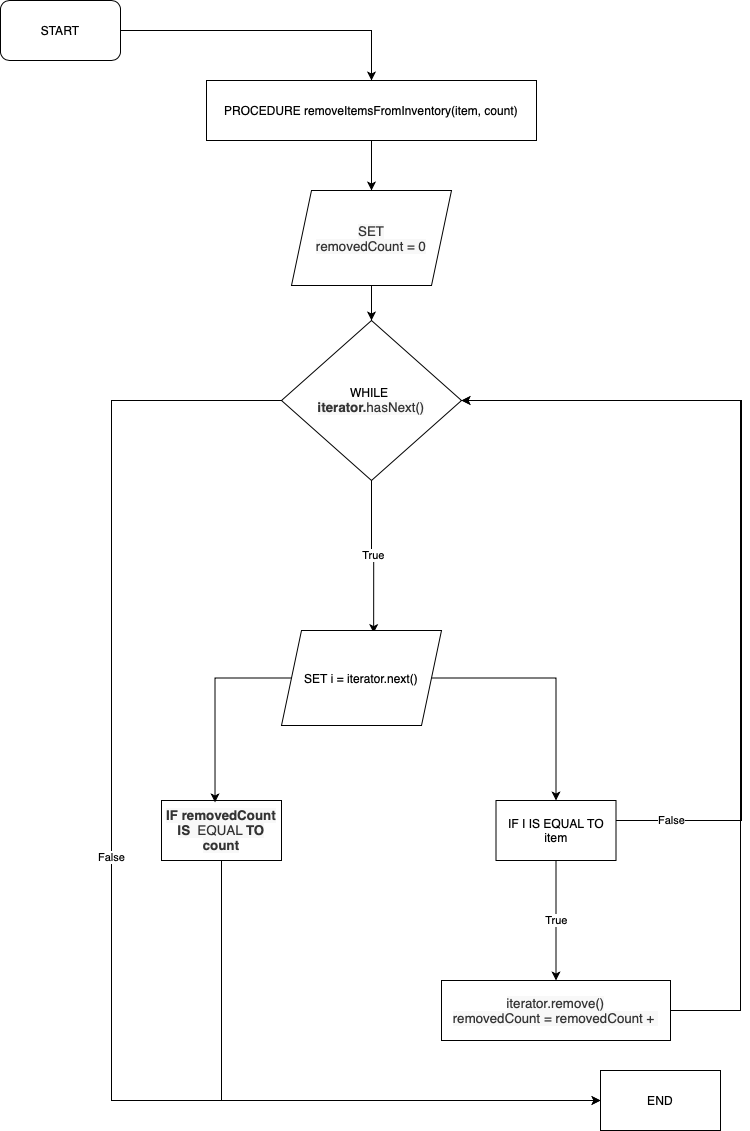

The diagram above was exported from draw.io. Its source (the exported page's mxGraphModel, read from the mxfile embedded in the PNG):
<mxGraphModel dx="1590" dy="1078" grid="1" gridSize="10" guides="1" tooltips="1" connect="1" arrows="1" fold="1" page="1" pageScale="1" pageWidth="827" pageHeight="1169" math="0" shadow="0">
  <root>
    <mxCell id="WIyWlLk6GJQsqaUBKTNV-0" />
    <mxCell id="WIyWlLk6GJQsqaUBKTNV-1" parent="WIyWlLk6GJQsqaUBKTNV-0" />
    <mxCell id="_bhNPL3cZG9DCxT1be0a-28" style="edgeStyle=orthogonalEdgeStyle;rounded=0;orthogonalLoop=1;jettySize=auto;html=1;" edge="1" parent="WIyWlLk6GJQsqaUBKTNV-1" source="_bhNPL3cZG9DCxT1be0a-1" target="_bhNPL3cZG9DCxT1be0a-27">
      <mxGeometry relative="1" as="geometry" />
    </mxCell>
    <mxCell id="_bhNPL3cZG9DCxT1be0a-1" value="PROCEDURE removeItemsFromInventory(item, count)" style="rounded=0;whiteSpace=wrap;html=1;" vertex="1" parent="WIyWlLk6GJQsqaUBKTNV-1">
      <mxGeometry x="226" y="110" width="330" height="60" as="geometry" />
    </mxCell>
    <mxCell id="_bhNPL3cZG9DCxT1be0a-5" style="edgeStyle=orthogonalEdgeStyle;rounded=0;orthogonalLoop=1;jettySize=auto;html=1;" edge="1" parent="WIyWlLk6GJQsqaUBKTNV-1" source="_bhNPL3cZG9DCxT1be0a-3" target="_bhNPL3cZG9DCxT1be0a-1">
      <mxGeometry relative="1" as="geometry" />
    </mxCell>
    <mxCell id="_bhNPL3cZG9DCxT1be0a-3" value="START" style="rounded=1;whiteSpace=wrap;html=1;" vertex="1" parent="WIyWlLk6GJQsqaUBKTNV-1">
      <mxGeometry x="20" y="30" width="120" height="60" as="geometry" />
    </mxCell>
    <mxCell id="_bhNPL3cZG9DCxT1be0a-11" value="True" style="edgeStyle=orthogonalEdgeStyle;rounded=0;orthogonalLoop=1;jettySize=auto;html=1;entryX=0.576;entryY=0.027;entryDx=0;entryDy=0;entryPerimeter=0;exitX=0.5;exitY=1;exitDx=0;exitDy=0;" edge="1" parent="WIyWlLk6GJQsqaUBKTNV-1" source="_bhNPL3cZG9DCxT1be0a-7" target="_bhNPL3cZG9DCxT1be0a-15">
      <mxGeometry relative="1" as="geometry">
        <mxPoint x="391" y="510" as="sourcePoint" />
        <mxPoint x="391" y="640" as="targetPoint" />
      </mxGeometry>
    </mxCell>
    <mxCell id="_bhNPL3cZG9DCxT1be0a-13" style="edgeStyle=orthogonalEdgeStyle;rounded=0;orthogonalLoop=1;jettySize=auto;html=1;entryX=0;entryY=0.5;entryDx=0;entryDy=0;exitX=0;exitY=0.5;exitDx=0;exitDy=0;" edge="1" parent="WIyWlLk6GJQsqaUBKTNV-1" target="_bhNPL3cZG9DCxT1be0a-10">
      <mxGeometry relative="1" as="geometry">
        <mxPoint x="581" y="1150" as="targetPoint" />
        <mxPoint x="301" y="430" as="sourcePoint" />
        <Array as="points">
          <mxPoint x="131" y="430" />
          <mxPoint x="131" y="1130" />
        </Array>
      </mxGeometry>
    </mxCell>
    <mxCell id="_bhNPL3cZG9DCxT1be0a-14" value="False" style="edgeLabel;html=1;align=center;verticalAlign=middle;resizable=0;points=[];" vertex="1" connectable="0" parent="_bhNPL3cZG9DCxT1be0a-13">
      <mxGeometry x="-0.0794" y="-1" relative="1" as="geometry">
        <mxPoint as="offset" />
      </mxGeometry>
    </mxCell>
    <mxCell id="_bhNPL3cZG9DCxT1be0a-7" value="WHILE&amp;nbsp;&lt;br&gt;&lt;span style=&quot;font-size: 10pt; font-family: Consolas, sans-serif; color: rgb(51, 51, 51); background-color: rgb(248, 248, 248); font-weight: 700; font-variant-ligatures: normal; font-variant-alternates: normal; font-variant-numeric: normal; font-variant-east-asian: normal; font-variant-position: normal; vertical-align: baseline;&quot;&gt;iterator.&lt;/span&gt;&lt;span style=&quot;font-size: 10pt; font-family: Consolas, sans-serif; color: rgb(51, 51, 51); background-color: rgb(248, 248, 248); font-variant-ligatures: normal; font-variant-alternates: normal; font-variant-numeric: normal; font-variant-east-asian: normal; font-variant-position: normal; vertical-align: baseline;&quot;&gt;hasNext()&lt;/span&gt;&lt;span style=&quot;text-align: start;&quot; id=&quot;docs-internal-guid-ad544004-7fff-17ff-0009-51259672f367&quot;&gt;&lt;/span&gt;" style="rhombus;whiteSpace=wrap;html=1;" vertex="1" parent="WIyWlLk6GJQsqaUBKTNV-1">
      <mxGeometry x="301" y="350" width="180" height="160" as="geometry" />
    </mxCell>
    <mxCell id="_bhNPL3cZG9DCxT1be0a-10" value="END" style="rounded=0;whiteSpace=wrap;html=1;" vertex="1" parent="WIyWlLk6GJQsqaUBKTNV-1">
      <mxGeometry x="620" y="1100" width="120" height="60" as="geometry" />
    </mxCell>
    <mxCell id="_bhNPL3cZG9DCxT1be0a-18" style="edgeStyle=orthogonalEdgeStyle;rounded=0;orthogonalLoop=1;jettySize=auto;html=1;entryX=0.5;entryY=0;entryDx=0;entryDy=0;" edge="1" parent="WIyWlLk6GJQsqaUBKTNV-1" source="_bhNPL3cZG9DCxT1be0a-15" target="_bhNPL3cZG9DCxT1be0a-17">
      <mxGeometry relative="1" as="geometry" />
    </mxCell>
    <mxCell id="_bhNPL3cZG9DCxT1be0a-15" value="SET i = iterator.next()" style="shape=parallelogram;perimeter=parallelogramPerimeter;whiteSpace=wrap;html=1;fixedSize=1;" vertex="1" parent="WIyWlLk6GJQsqaUBKTNV-1">
      <mxGeometry x="301" y="660" width="160" height="95" as="geometry" />
    </mxCell>
    <mxCell id="_bhNPL3cZG9DCxT1be0a-24" style="edgeStyle=orthogonalEdgeStyle;rounded=0;orthogonalLoop=1;jettySize=auto;html=1;" edge="1" parent="WIyWlLk6GJQsqaUBKTNV-1" source="_bhNPL3cZG9DCxT1be0a-17" target="_bhNPL3cZG9DCxT1be0a-7">
      <mxGeometry relative="1" as="geometry">
        <mxPoint x="481" y="430" as="targetPoint" />
        <Array as="points">
          <mxPoint x="761" y="850" />
          <mxPoint x="761" y="430" />
        </Array>
      </mxGeometry>
    </mxCell>
    <mxCell id="_bhNPL3cZG9DCxT1be0a-25" value="False" style="edgeLabel;html=1;align=center;verticalAlign=middle;resizable=0;points=[];" vertex="1" connectable="0" parent="_bhNPL3cZG9DCxT1be0a-24">
      <mxGeometry x="-0.0556" y="-2" relative="1" as="geometry">
        <mxPoint x="-73" y="264" as="offset" />
      </mxGeometry>
    </mxCell>
    <mxCell id="_bhNPL3cZG9DCxT1be0a-26" value="True" style="edgeStyle=orthogonalEdgeStyle;rounded=0;orthogonalLoop=1;jettySize=auto;html=1;entryX=0.5;entryY=0;entryDx=0;entryDy=0;" edge="1" parent="WIyWlLk6GJQsqaUBKTNV-1" source="_bhNPL3cZG9DCxT1be0a-17" target="_bhNPL3cZG9DCxT1be0a-21">
      <mxGeometry relative="1" as="geometry" />
    </mxCell>
    <mxCell id="_bhNPL3cZG9DCxT1be0a-17" value="IF I IS EQUAL TO item" style="rounded=0;whiteSpace=wrap;html=1;" vertex="1" parent="WIyWlLk6GJQsqaUBKTNV-1">
      <mxGeometry x="515.5" y="830" width="120" height="60" as="geometry" />
    </mxCell>
    <mxCell id="_bhNPL3cZG9DCxT1be0a-36" style="edgeStyle=orthogonalEdgeStyle;rounded=0;orthogonalLoop=1;jettySize=auto;html=1;entryX=1;entryY=0.5;entryDx=0;entryDy=0;" edge="1" parent="WIyWlLk6GJQsqaUBKTNV-1" source="_bhNPL3cZG9DCxT1be0a-21" target="_bhNPL3cZG9DCxT1be0a-7">
      <mxGeometry relative="1" as="geometry">
        <Array as="points">
          <mxPoint x="760" y="1040" />
          <mxPoint x="760" y="430" />
        </Array>
      </mxGeometry>
    </mxCell>
    <mxCell id="_bhNPL3cZG9DCxT1be0a-21" value="&lt;span style=&quot;font-size: 10pt; font-family: Consolas, sans-serif; color: rgb(51, 51, 51); background-color: rgb(248, 248, 248); font-variant-ligatures: normal; font-variant-alternates: normal; font-variant-numeric: normal; font-variant-east-asian: normal; font-variant-position: normal; vertical-align: baseline;&quot;&gt;iterator.remove()&lt;br&gt;&lt;span style=&quot;font-size: 10pt; color: rgb(51, 51, 51); font-variant-ligatures: normal; font-variant-alternates: normal; font-variant-numeric: normal; font-variant-east-asian: normal; font-variant-position: normal; vertical-align: baseline;&quot;&gt;removedCount = removedCount +&amp;nbsp;&lt;/span&gt;&lt;span style=&quot;text-align: start; caret-color: rgb(0, 0, 0); color: rgb(0, 0, 0);&quot; id=&quot;docs-internal-guid-1581cce6-7fff-48c5-a9d8-7494afa573af&quot;&gt;&lt;/span&gt;&lt;br&gt;&lt;/span&gt;&lt;span style=&quot;text-align: start;&quot; id=&quot;docs-internal-guid-cf5d6403-7fff-0243-f4d6-998aba576427&quot;&gt;&lt;/span&gt;" style="rounded=0;whiteSpace=wrap;html=1;" vertex="1" parent="WIyWlLk6GJQsqaUBKTNV-1">
      <mxGeometry x="461" y="1010" width="229" height="60" as="geometry" />
    </mxCell>
    <mxCell id="_bhNPL3cZG9DCxT1be0a-29" style="edgeStyle=orthogonalEdgeStyle;rounded=0;orthogonalLoop=1;jettySize=auto;html=1;entryX=0.5;entryY=0;entryDx=0;entryDy=0;" edge="1" parent="WIyWlLk6GJQsqaUBKTNV-1" source="_bhNPL3cZG9DCxT1be0a-27" target="_bhNPL3cZG9DCxT1be0a-7">
      <mxGeometry relative="1" as="geometry" />
    </mxCell>
    <mxCell id="_bhNPL3cZG9DCxT1be0a-27" value="&lt;span style=&quot;font-size: 10pt; font-family: Consolas, sans-serif; color: rgb(51, 51, 51); background-color: rgb(248, 248, 248); font-variant-ligatures: normal; font-variant-alternates: normal; font-variant-numeric: normal; font-variant-east-asian: normal; font-variant-position: normal; vertical-align: baseline;&quot;&gt;SET &lt;br&gt;removedCount = 0&lt;/span&gt;&lt;span style=&quot;text-align: start;&quot; id=&quot;docs-internal-guid-cc9a261c-7fff-53ea-6891-cf21c89aae8c&quot;&gt;&lt;/span&gt;" style="shape=parallelogram;perimeter=parallelogramPerimeter;whiteSpace=wrap;html=1;fixedSize=1;" vertex="1" parent="WIyWlLk6GJQsqaUBKTNV-1">
      <mxGeometry x="311" y="220" width="160" height="95" as="geometry" />
    </mxCell>
    <mxCell id="_bhNPL3cZG9DCxT1be0a-37" style="edgeStyle=orthogonalEdgeStyle;rounded=0;orthogonalLoop=1;jettySize=auto;html=1;entryX=0;entryY=0.5;entryDx=0;entryDy=0;" edge="1" parent="WIyWlLk6GJQsqaUBKTNV-1" source="_bhNPL3cZG9DCxT1be0a-33" target="_bhNPL3cZG9DCxT1be0a-10">
      <mxGeometry relative="1" as="geometry">
        <Array as="points">
          <mxPoint x="241" y="1130" />
        </Array>
      </mxGeometry>
    </mxCell>
    <mxCell id="_bhNPL3cZG9DCxT1be0a-33" value="&lt;span style=&quot;font-size: 10pt; font-family: Consolas, sans-serif; color: rgb(51, 51, 51); background-color: rgb(248, 248, 248); font-weight: 700; font-variant-ligatures: normal; font-variant-alternates: normal; font-variant-numeric: normal; font-variant-east-asian: normal; font-variant-position: normal; vertical-align: baseline;&quot;&gt;IF&amp;nbsp;removedCount&lt;br&gt;IS &lt;/span&gt;&lt;span style=&quot;font-size: 10pt; font-family: Consolas, sans-serif; color: rgb(51, 51, 51); background-color: rgb(248, 248, 248); font-variant-ligatures: normal; font-variant-alternates: normal; font-variant-numeric: normal; font-variant-east-asian: normal; font-variant-position: normal; vertical-align: baseline;&quot;&gt;&amp;nbsp;EQUAL &lt;b&gt;TO count&lt;/b&gt;&lt;/span&gt;&lt;span style=&quot;text-align: start;&quot; id=&quot;docs-internal-guid-2a33fce4-7fff-7451-fad7-630a23358b8d&quot;&gt;&lt;/span&gt;" style="rounded=0;whiteSpace=wrap;html=1;" vertex="1" parent="WIyWlLk6GJQsqaUBKTNV-1">
      <mxGeometry x="181" y="830" width="120" height="60" as="geometry" />
    </mxCell>
    <mxCell id="_bhNPL3cZG9DCxT1be0a-34" style="edgeStyle=orthogonalEdgeStyle;rounded=0;orthogonalLoop=1;jettySize=auto;html=1;entryX=0.446;entryY=0.032;entryDx=0;entryDy=0;entryPerimeter=0;" edge="1" parent="WIyWlLk6GJQsqaUBKTNV-1" source="_bhNPL3cZG9DCxT1be0a-15" target="_bhNPL3cZG9DCxT1be0a-33">
      <mxGeometry relative="1" as="geometry">
        <Array as="points">
          <mxPoint x="235" y="707" />
        </Array>
      </mxGeometry>
    </mxCell>
  </root>
</mxGraphModel>